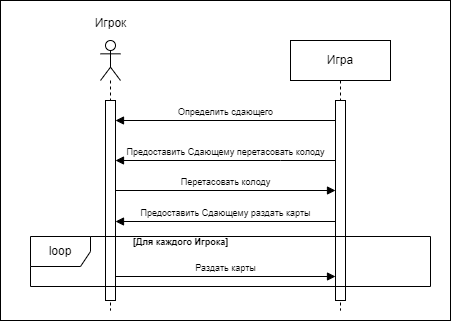

The diagram above was exported from draw.io. Its source (the exported page's mxGraphModel, read from the mxfile embedded in the PNG):
<mxGraphModel dx="1002" dy="575" grid="1" gridSize="10" guides="1" tooltips="1" connect="1" arrows="1" fold="1" page="1" pageScale="1" pageWidth="1169" pageHeight="1654" math="0" shadow="0">
  <root>
    <mxCell id="0" />
    <mxCell id="1" parent="0" />
    <mxCell id="dwv1NFlXQxM7xJB6ztvL-3" value="" style="rounded=0;whiteSpace=wrap;html=1;" parent="1" vertex="1">
      <mxGeometry x="130" width="450" height="320" as="geometry" />
    </mxCell>
    <mxCell id="wF53kHoMe0DDMXGbMQC8-1" value="" style="shape=umlLifeline;perimeter=lifelinePerimeter;whiteSpace=wrap;html=1;container=1;dropTarget=0;collapsible=0;recursiveResize=0;outlineConnect=0;portConstraint=eastwest;newEdgeStyle={&quot;curved&quot;:0,&quot;rounded&quot;:0};participant=umlActor;" parent="1" vertex="1">
      <mxGeometry x="230" y="40" width="20" height="270" as="geometry" />
    </mxCell>
    <mxCell id="wF53kHoMe0DDMXGbMQC8-3" value="" style="html=1;points=[[0,0,0,0,5],[0,1,0,0,-5],[1,0,0,0,5],[1,1,0,0,-5]];perimeter=orthogonalPerimeter;outlineConnect=0;targetShapes=umlLifeline;portConstraint=eastwest;newEdgeStyle={&quot;curved&quot;:0,&quot;rounded&quot;:0};" parent="wF53kHoMe0DDMXGbMQC8-1" vertex="1">
      <mxGeometry x="5" y="60" width="10" height="200" as="geometry" />
    </mxCell>
    <mxCell id="wF53kHoMe0DDMXGbMQC8-2" value="Игрок" style="text;html=1;align=center;verticalAlign=middle;resizable=0;points=[];autosize=1;strokeColor=none;fillColor=none;" parent="1" vertex="1">
      <mxGeometry x="210" y="8" width="60" height="30" as="geometry" />
    </mxCell>
    <mxCell id="wF53kHoMe0DDMXGbMQC8-4" value="Игра" style="shape=umlLifeline;perimeter=lifelinePerimeter;whiteSpace=wrap;html=1;container=1;dropTarget=0;collapsible=0;recursiveResize=0;outlineConnect=0;portConstraint=eastwest;newEdgeStyle={&quot;curved&quot;:0,&quot;rounded&quot;:0};" parent="1" vertex="1">
      <mxGeometry x="420" y="40" width="100" height="270" as="geometry" />
    </mxCell>
    <mxCell id="wF53kHoMe0DDMXGbMQC8-5" value="" style="html=1;points=[[0,0,0,0,5],[0,1,0,0,-5],[1,0,0,0,5],[1,1,0,0,-5]];perimeter=orthogonalPerimeter;outlineConnect=0;targetShapes=umlLifeline;portConstraint=eastwest;newEdgeStyle={&quot;curved&quot;:0,&quot;rounded&quot;:0};" parent="wF53kHoMe0DDMXGbMQC8-4" vertex="1">
      <mxGeometry x="45" y="60" width="10" height="200" as="geometry" />
    </mxCell>
    <mxCell id="wF53kHoMe0DDMXGbMQC8-6" value="&lt;font style=&quot;font-size: 9px;&quot;&gt;Определить сдающего&lt;/font&gt;" style="html=1;verticalAlign=bottom;endArrow=block;curved=0;rounded=0;" parent="1" edge="1">
      <mxGeometry width="80" relative="1" as="geometry">
        <mxPoint x="465" y="120" as="sourcePoint" />
        <mxPoint x="245" y="120" as="targetPoint" />
      </mxGeometry>
    </mxCell>
    <mxCell id="wF53kHoMe0DDMXGbMQC8-7" value="&lt;font style=&quot;font-size: 9px;&quot;&gt;Предоставить Сдающему перетасовать колоду&lt;/font&gt;" style="html=1;verticalAlign=bottom;endArrow=block;curved=0;rounded=0;" parent="1" source="wF53kHoMe0DDMXGbMQC8-5" target="wF53kHoMe0DDMXGbMQC8-3" edge="1">
      <mxGeometry width="80" relative="1" as="geometry">
        <mxPoint x="330" y="170" as="sourcePoint" />
        <mxPoint x="410" y="170" as="targetPoint" />
        <Array as="points">
          <mxPoint x="410" y="160" />
        </Array>
      </mxGeometry>
    </mxCell>
    <mxCell id="wF53kHoMe0DDMXGbMQC8-8" value="&lt;font style=&quot;font-size: 9px;&quot;&gt;Перетасовать колоду&lt;/font&gt;" style="html=1;verticalAlign=bottom;endArrow=block;curved=0;rounded=0;" parent="1" edge="1">
      <mxGeometry width="80" relative="1" as="geometry">
        <mxPoint x="245" y="190" as="sourcePoint" />
        <mxPoint x="465" y="190" as="targetPoint" />
      </mxGeometry>
    </mxCell>
    <mxCell id="wF53kHoMe0DDMXGbMQC8-12" value="&lt;font style=&quot;font-size: 9px;&quot;&gt;Предоставить Сдающему раздать карты&lt;/font&gt;" style="html=1;verticalAlign=bottom;endArrow=block;curved=0;rounded=0;" parent="1" edge="1">
      <mxGeometry width="80" relative="1" as="geometry">
        <mxPoint x="465" y="221" as="sourcePoint" />
        <mxPoint x="245" y="221" as="targetPoint" />
      </mxGeometry>
    </mxCell>
    <mxCell id="wF53kHoMe0DDMXGbMQC8-13" value="loop" style="shape=umlFrame;whiteSpace=wrap;html=1;pointerEvents=0;" parent="1" vertex="1">
      <mxGeometry x="160" y="236" width="400" height="50" as="geometry" />
    </mxCell>
    <mxCell id="wF53kHoMe0DDMXGbMQC8-14" value="&lt;font style=&quot;font-size: 9px;&quot;&gt;&lt;b&gt;[Для каждого Игрока]&lt;/b&gt;&lt;/font&gt;" style="text;html=1;align=center;verticalAlign=middle;resizable=0;points=[];autosize=1;strokeColor=none;fillColor=none;" parent="1" vertex="1">
      <mxGeometry x="250" y="226" width="120" height="30" as="geometry" />
    </mxCell>
    <mxCell id="wF53kHoMe0DDMXGbMQC8-15" value="&lt;font style=&quot;font-size: 9px;&quot;&gt;Раздать карты&lt;/font&gt;" style="html=1;verticalAlign=bottom;endArrow=block;curved=0;rounded=0;" parent="1" edge="1">
      <mxGeometry width="80" relative="1" as="geometry">
        <mxPoint x="245" y="276" as="sourcePoint" />
        <mxPoint x="465" y="276" as="targetPoint" />
      </mxGeometry>
    </mxCell>
  </root>
</mxGraphModel>